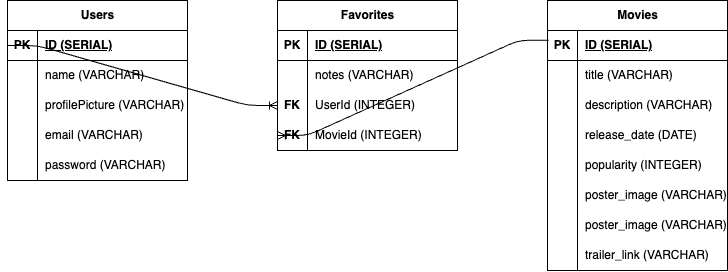

The diagram above was exported from draw.io. Its source (the exported page's mxGraphModel, read from the mxfile embedded in the PNG):
<mxGraphModel dx="874" dy="435" grid="1" gridSize="10" guides="1" tooltips="1" connect="1" arrows="1" fold="1" page="1" pageScale="1" pageWidth="850" pageHeight="1100" math="0" shadow="0">
  <root>
    <mxCell id="0" />
    <mxCell id="1" parent="0" />
    <mxCell id="2" value="Movies" style="shape=table;startSize=30;container=1;collapsible=1;childLayout=tableLayout;fixedRows=1;rowLines=0;fontStyle=1;align=center;resizeLast=1;html=1;" vertex="1" parent="1">
      <mxGeometry x="610" y="90" width="180" height="270" as="geometry" />
    </mxCell>
    <mxCell id="3" value="" style="shape=tableRow;horizontal=0;startSize=0;swimlaneHead=0;swimlaneBody=0;fillColor=none;collapsible=0;dropTarget=0;points=[[0,0.5],[1,0.5]];portConstraint=eastwest;top=0;left=0;right=0;bottom=1;" vertex="1" parent="2">
      <mxGeometry y="30" width="180" height="30" as="geometry" />
    </mxCell>
    <mxCell id="4" value="PK" style="shape=partialRectangle;connectable=0;fillColor=none;top=0;left=0;bottom=0;right=0;fontStyle=1;overflow=hidden;whiteSpace=wrap;html=1;" vertex="1" parent="3">
      <mxGeometry width="30" height="30" as="geometry">
        <mxRectangle width="30" height="30" as="alternateBounds" />
      </mxGeometry>
    </mxCell>
    <mxCell id="5" value="ID (SERIAL)" style="shape=partialRectangle;connectable=0;fillColor=none;top=0;left=0;bottom=0;right=0;align=left;spacingLeft=6;fontStyle=5;overflow=hidden;whiteSpace=wrap;html=1;" vertex="1" parent="3">
      <mxGeometry x="30" width="150" height="30" as="geometry">
        <mxRectangle width="150" height="30" as="alternateBounds" />
      </mxGeometry>
    </mxCell>
    <mxCell id="6" value="" style="shape=tableRow;horizontal=0;startSize=0;swimlaneHead=0;swimlaneBody=0;fillColor=none;collapsible=0;dropTarget=0;points=[[0,0.5],[1,0.5]];portConstraint=eastwest;top=0;left=0;right=0;bottom=0;" vertex="1" parent="2">
      <mxGeometry y="60" width="180" height="30" as="geometry" />
    </mxCell>
    <mxCell id="7" value="" style="shape=partialRectangle;connectable=0;fillColor=none;top=0;left=0;bottom=0;right=0;editable=1;overflow=hidden;whiteSpace=wrap;html=1;" vertex="1" parent="6">
      <mxGeometry width="30" height="30" as="geometry">
        <mxRectangle width="30" height="30" as="alternateBounds" />
      </mxGeometry>
    </mxCell>
    <mxCell id="8" value="title (VARCHAR)" style="shape=partialRectangle;connectable=0;fillColor=none;top=0;left=0;bottom=0;right=0;align=left;spacingLeft=6;overflow=hidden;whiteSpace=wrap;html=1;" vertex="1" parent="6">
      <mxGeometry x="30" width="150" height="30" as="geometry">
        <mxRectangle width="150" height="30" as="alternateBounds" />
      </mxGeometry>
    </mxCell>
    <mxCell id="9" value="" style="shape=tableRow;horizontal=0;startSize=0;swimlaneHead=0;swimlaneBody=0;fillColor=none;collapsible=0;dropTarget=0;points=[[0,0.5],[1,0.5]];portConstraint=eastwest;top=0;left=0;right=0;bottom=0;" vertex="1" parent="2">
      <mxGeometry y="90" width="180" height="30" as="geometry" />
    </mxCell>
    <mxCell id="10" value="" style="shape=partialRectangle;connectable=0;fillColor=none;top=0;left=0;bottom=0;right=0;editable=1;overflow=hidden;whiteSpace=wrap;html=1;" vertex="1" parent="9">
      <mxGeometry width="30" height="30" as="geometry">
        <mxRectangle width="30" height="30" as="alternateBounds" />
      </mxGeometry>
    </mxCell>
    <mxCell id="11" value="description (VARCHAR)" style="shape=partialRectangle;connectable=0;fillColor=none;top=0;left=0;bottom=0;right=0;align=left;spacingLeft=6;overflow=hidden;whiteSpace=wrap;html=1;" vertex="1" parent="9">
      <mxGeometry x="30" width="150" height="30" as="geometry">
        <mxRectangle width="150" height="30" as="alternateBounds" />
      </mxGeometry>
    </mxCell>
    <mxCell id="12" value="" style="shape=tableRow;horizontal=0;startSize=0;swimlaneHead=0;swimlaneBody=0;fillColor=none;collapsible=0;dropTarget=0;points=[[0,0.5],[1,0.5]];portConstraint=eastwest;top=0;left=0;right=0;bottom=0;" vertex="1" parent="2">
      <mxGeometry y="120" width="180" height="30" as="geometry" />
    </mxCell>
    <mxCell id="13" value="" style="shape=partialRectangle;connectable=0;fillColor=none;top=0;left=0;bottom=0;right=0;editable=1;overflow=hidden;whiteSpace=wrap;html=1;" vertex="1" parent="12">
      <mxGeometry width="30" height="30" as="geometry">
        <mxRectangle width="30" height="30" as="alternateBounds" />
      </mxGeometry>
    </mxCell>
    <mxCell id="14" value="release_date (DATE)" style="shape=partialRectangle;connectable=0;fillColor=none;top=0;left=0;bottom=0;right=0;align=left;spacingLeft=6;overflow=hidden;whiteSpace=wrap;html=1;" vertex="1" parent="12">
      <mxGeometry x="30" width="150" height="30" as="geometry">
        <mxRectangle width="150" height="30" as="alternateBounds" />
      </mxGeometry>
    </mxCell>
    <mxCell id="28" value="" style="shape=tableRow;horizontal=0;startSize=0;swimlaneHead=0;swimlaneBody=0;fillColor=none;collapsible=0;dropTarget=0;points=[[0,0.5],[1,0.5]];portConstraint=eastwest;top=0;left=0;right=0;bottom=0;" vertex="1" parent="2">
      <mxGeometry y="150" width="180" height="30" as="geometry" />
    </mxCell>
    <mxCell id="29" value="" style="shape=partialRectangle;connectable=0;fillColor=none;top=0;left=0;bottom=0;right=0;editable=1;overflow=hidden;whiteSpace=wrap;html=1;" vertex="1" parent="28">
      <mxGeometry width="30" height="30" as="geometry">
        <mxRectangle width="30" height="30" as="alternateBounds" />
      </mxGeometry>
    </mxCell>
    <mxCell id="30" value="popularity (INTEGER)" style="shape=partialRectangle;connectable=0;fillColor=none;top=0;left=0;bottom=0;right=0;align=left;spacingLeft=6;overflow=hidden;whiteSpace=wrap;html=1;" vertex="1" parent="28">
      <mxGeometry x="30" width="150" height="30" as="geometry">
        <mxRectangle width="150" height="30" as="alternateBounds" />
      </mxGeometry>
    </mxCell>
    <mxCell id="58" value="" style="shape=tableRow;horizontal=0;startSize=0;swimlaneHead=0;swimlaneBody=0;fillColor=none;collapsible=0;dropTarget=0;points=[[0,0.5],[1,0.5]];portConstraint=eastwest;top=0;left=0;right=0;bottom=0;" vertex="1" parent="2">
      <mxGeometry y="180" width="180" height="30" as="geometry" />
    </mxCell>
    <mxCell id="59" value="" style="shape=partialRectangle;connectable=0;fillColor=none;top=0;left=0;bottom=0;right=0;editable=1;overflow=hidden;whiteSpace=wrap;html=1;" vertex="1" parent="58">
      <mxGeometry width="30" height="30" as="geometry">
        <mxRectangle width="30" height="30" as="alternateBounds" />
      </mxGeometry>
    </mxCell>
    <mxCell id="60" value="poster_image (VARCHAR)" style="shape=partialRectangle;connectable=0;fillColor=none;top=0;left=0;bottom=0;right=0;align=left;spacingLeft=6;overflow=hidden;whiteSpace=wrap;html=1;" vertex="1" parent="58">
      <mxGeometry x="30" width="150" height="30" as="geometry">
        <mxRectangle width="150" height="30" as="alternateBounds" />
      </mxGeometry>
    </mxCell>
    <mxCell id="31" value="" style="shape=tableRow;horizontal=0;startSize=0;swimlaneHead=0;swimlaneBody=0;fillColor=none;collapsible=0;dropTarget=0;points=[[0,0.5],[1,0.5]];portConstraint=eastwest;top=0;left=0;right=0;bottom=0;" vertex="1" parent="2">
      <mxGeometry y="210" width="180" height="30" as="geometry" />
    </mxCell>
    <mxCell id="32" value="" style="shape=partialRectangle;connectable=0;fillColor=none;top=0;left=0;bottom=0;right=0;editable=1;overflow=hidden;whiteSpace=wrap;html=1;" vertex="1" parent="31">
      <mxGeometry width="30" height="30" as="geometry">
        <mxRectangle width="30" height="30" as="alternateBounds" />
      </mxGeometry>
    </mxCell>
    <mxCell id="33" value="poster_image (VARCHAR)" style="shape=partialRectangle;connectable=0;fillColor=none;top=0;left=0;bottom=0;right=0;align=left;spacingLeft=6;overflow=hidden;whiteSpace=wrap;html=1;" vertex="1" parent="31">
      <mxGeometry x="30" width="150" height="30" as="geometry">
        <mxRectangle width="150" height="30" as="alternateBounds" />
      </mxGeometry>
    </mxCell>
    <mxCell id="53" value="" style="shape=tableRow;horizontal=0;startSize=0;swimlaneHead=0;swimlaneBody=0;fillColor=none;collapsible=0;dropTarget=0;points=[[0,0.5],[1,0.5]];portConstraint=eastwest;top=0;left=0;right=0;bottom=0;" vertex="1" parent="2">
      <mxGeometry y="240" width="180" height="30" as="geometry" />
    </mxCell>
    <mxCell id="54" value="" style="shape=partialRectangle;connectable=0;fillColor=none;top=0;left=0;bottom=0;right=0;editable=1;overflow=hidden;whiteSpace=wrap;html=1;" vertex="1" parent="53">
      <mxGeometry width="30" height="30" as="geometry">
        <mxRectangle width="30" height="30" as="alternateBounds" />
      </mxGeometry>
    </mxCell>
    <mxCell id="55" value="trailer_link (VARCHAR)" style="shape=partialRectangle;connectable=0;fillColor=none;top=0;left=0;bottom=0;right=0;align=left;spacingLeft=6;overflow=hidden;whiteSpace=wrap;html=1;" vertex="1" parent="53">
      <mxGeometry x="30" width="150" height="30" as="geometry">
        <mxRectangle width="150" height="30" as="alternateBounds" />
      </mxGeometry>
    </mxCell>
    <mxCell id="15" value="Users" style="shape=table;startSize=30;container=1;collapsible=1;childLayout=tableLayout;fixedRows=1;rowLines=0;fontStyle=1;align=center;resizeLast=1;html=1;" vertex="1" parent="1">
      <mxGeometry x="70" y="90" width="180" height="180" as="geometry" />
    </mxCell>
    <mxCell id="16" value="" style="shape=tableRow;horizontal=0;startSize=0;swimlaneHead=0;swimlaneBody=0;fillColor=none;collapsible=0;dropTarget=0;points=[[0,0.5],[1,0.5]];portConstraint=eastwest;top=0;left=0;right=0;bottom=1;" vertex="1" parent="15">
      <mxGeometry y="30" width="180" height="30" as="geometry" />
    </mxCell>
    <mxCell id="17" value="PK" style="shape=partialRectangle;connectable=0;fillColor=none;top=0;left=0;bottom=0;right=0;fontStyle=1;overflow=hidden;whiteSpace=wrap;html=1;" vertex="1" parent="16">
      <mxGeometry width="30" height="30" as="geometry">
        <mxRectangle width="30" height="30" as="alternateBounds" />
      </mxGeometry>
    </mxCell>
    <mxCell id="18" value="ID (SERIAL)" style="shape=partialRectangle;connectable=0;fillColor=none;top=0;left=0;bottom=0;right=0;align=left;spacingLeft=6;fontStyle=5;overflow=hidden;whiteSpace=wrap;html=1;" vertex="1" parent="16">
      <mxGeometry x="30" width="150" height="30" as="geometry">
        <mxRectangle width="150" height="30" as="alternateBounds" />
      </mxGeometry>
    </mxCell>
    <mxCell id="19" value="" style="shape=tableRow;horizontal=0;startSize=0;swimlaneHead=0;swimlaneBody=0;fillColor=none;collapsible=0;dropTarget=0;points=[[0,0.5],[1,0.5]];portConstraint=eastwest;top=0;left=0;right=0;bottom=0;" vertex="1" parent="15">
      <mxGeometry y="60" width="180" height="30" as="geometry" />
    </mxCell>
    <mxCell id="20" value="" style="shape=partialRectangle;connectable=0;fillColor=none;top=0;left=0;bottom=0;right=0;editable=1;overflow=hidden;whiteSpace=wrap;html=1;" vertex="1" parent="19">
      <mxGeometry width="30" height="30" as="geometry">
        <mxRectangle width="30" height="30" as="alternateBounds" />
      </mxGeometry>
    </mxCell>
    <mxCell id="21" value="name (VARCHAR)" style="shape=partialRectangle;connectable=0;fillColor=none;top=0;left=0;bottom=0;right=0;align=left;spacingLeft=6;overflow=hidden;whiteSpace=wrap;html=1;" vertex="1" parent="19">
      <mxGeometry x="30" width="150" height="30" as="geometry">
        <mxRectangle width="150" height="30" as="alternateBounds" />
      </mxGeometry>
    </mxCell>
    <mxCell id="22" value="" style="shape=tableRow;horizontal=0;startSize=0;swimlaneHead=0;swimlaneBody=0;fillColor=none;collapsible=0;dropTarget=0;points=[[0,0.5],[1,0.5]];portConstraint=eastwest;top=0;left=0;right=0;bottom=0;" vertex="1" parent="15">
      <mxGeometry y="90" width="180" height="30" as="geometry" />
    </mxCell>
    <mxCell id="23" value="" style="shape=partialRectangle;connectable=0;fillColor=none;top=0;left=0;bottom=0;right=0;editable=1;overflow=hidden;whiteSpace=wrap;html=1;" vertex="1" parent="22">
      <mxGeometry width="30" height="30" as="geometry">
        <mxRectangle width="30" height="30" as="alternateBounds" />
      </mxGeometry>
    </mxCell>
    <mxCell id="24" value="profilePicture (VARCHAR)" style="shape=partialRectangle;connectable=0;fillColor=none;top=0;left=0;bottom=0;right=0;align=left;spacingLeft=6;overflow=hidden;whiteSpace=wrap;html=1;" vertex="1" parent="22">
      <mxGeometry x="30" width="150" height="30" as="geometry">
        <mxRectangle width="150" height="30" as="alternateBounds" />
      </mxGeometry>
    </mxCell>
    <mxCell id="25" value="" style="shape=tableRow;horizontal=0;startSize=0;swimlaneHead=0;swimlaneBody=0;fillColor=none;collapsible=0;dropTarget=0;points=[[0,0.5],[1,0.5]];portConstraint=eastwest;top=0;left=0;right=0;bottom=0;" vertex="1" parent="15">
      <mxGeometry y="120" width="180" height="30" as="geometry" />
    </mxCell>
    <mxCell id="26" value="" style="shape=partialRectangle;connectable=0;fillColor=none;top=0;left=0;bottom=0;right=0;editable=1;overflow=hidden;whiteSpace=wrap;html=1;" vertex="1" parent="25">
      <mxGeometry width="30" height="30" as="geometry">
        <mxRectangle width="30" height="30" as="alternateBounds" />
      </mxGeometry>
    </mxCell>
    <mxCell id="27" value="email (VARCHAR)" style="shape=partialRectangle;connectable=0;fillColor=none;top=0;left=0;bottom=0;right=0;align=left;spacingLeft=6;overflow=hidden;whiteSpace=wrap;html=1;" vertex="1" parent="25">
      <mxGeometry x="30" width="150" height="30" as="geometry">
        <mxRectangle width="150" height="30" as="alternateBounds" />
      </mxGeometry>
    </mxCell>
    <mxCell id="34" value="" style="shape=tableRow;horizontal=0;startSize=0;swimlaneHead=0;swimlaneBody=0;fillColor=none;collapsible=0;dropTarget=0;points=[[0,0.5],[1,0.5]];portConstraint=eastwest;top=0;left=0;right=0;bottom=0;" vertex="1" parent="15">
      <mxGeometry y="150" width="180" height="30" as="geometry" />
    </mxCell>
    <mxCell id="35" value="" style="shape=partialRectangle;connectable=0;fillColor=none;top=0;left=0;bottom=0;right=0;editable=1;overflow=hidden;whiteSpace=wrap;html=1;" vertex="1" parent="34">
      <mxGeometry width="30" height="30" as="geometry">
        <mxRectangle width="30" height="30" as="alternateBounds" />
      </mxGeometry>
    </mxCell>
    <mxCell id="36" value="password (VARCHAR)" style="shape=partialRectangle;connectable=0;fillColor=none;top=0;left=0;bottom=0;right=0;align=left;spacingLeft=6;overflow=hidden;whiteSpace=wrap;html=1;" vertex="1" parent="34">
      <mxGeometry x="30" width="150" height="30" as="geometry">
        <mxRectangle width="150" height="30" as="alternateBounds" />
      </mxGeometry>
    </mxCell>
    <mxCell id="37" value="Favorites" style="shape=table;startSize=30;container=1;collapsible=1;childLayout=tableLayout;fixedRows=1;rowLines=0;fontStyle=1;align=center;resizeLast=1;html=1;" vertex="1" parent="1">
      <mxGeometry x="340" y="90" width="180" height="150" as="geometry" />
    </mxCell>
    <mxCell id="38" value="" style="shape=tableRow;horizontal=0;startSize=0;swimlaneHead=0;swimlaneBody=0;fillColor=none;collapsible=0;dropTarget=0;points=[[0,0.5],[1,0.5]];portConstraint=eastwest;top=0;left=0;right=0;bottom=1;" vertex="1" parent="37">
      <mxGeometry y="30" width="180" height="30" as="geometry" />
    </mxCell>
    <mxCell id="39" value="PK" style="shape=partialRectangle;connectable=0;fillColor=none;top=0;left=0;bottom=0;right=0;fontStyle=1;overflow=hidden;whiteSpace=wrap;html=1;" vertex="1" parent="38">
      <mxGeometry width="30" height="30" as="geometry">
        <mxRectangle width="30" height="30" as="alternateBounds" />
      </mxGeometry>
    </mxCell>
    <mxCell id="40" value="ID (SERIAL)" style="shape=partialRectangle;connectable=0;fillColor=none;top=0;left=0;bottom=0;right=0;align=left;spacingLeft=6;fontStyle=5;overflow=hidden;whiteSpace=wrap;html=1;" vertex="1" parent="38">
      <mxGeometry x="30" width="150" height="30" as="geometry">
        <mxRectangle width="150" height="30" as="alternateBounds" />
      </mxGeometry>
    </mxCell>
    <mxCell id="41" value="" style="shape=tableRow;horizontal=0;startSize=0;swimlaneHead=0;swimlaneBody=0;fillColor=none;collapsible=0;dropTarget=0;points=[[0,0.5],[1,0.5]];portConstraint=eastwest;top=0;left=0;right=0;bottom=0;" vertex="1" parent="37">
      <mxGeometry y="60" width="180" height="30" as="geometry" />
    </mxCell>
    <mxCell id="42" value="" style="shape=partialRectangle;connectable=0;fillColor=none;top=0;left=0;bottom=0;right=0;editable=1;overflow=hidden;whiteSpace=wrap;html=1;" vertex="1" parent="41">
      <mxGeometry width="30" height="30" as="geometry">
        <mxRectangle width="30" height="30" as="alternateBounds" />
      </mxGeometry>
    </mxCell>
    <mxCell id="43" value="notes (VARCHAR)" style="shape=partialRectangle;connectable=0;fillColor=none;top=0;left=0;bottom=0;right=0;align=left;spacingLeft=6;overflow=hidden;whiteSpace=wrap;html=1;" vertex="1" parent="41">
      <mxGeometry x="30" width="150" height="30" as="geometry">
        <mxRectangle width="150" height="30" as="alternateBounds" />
      </mxGeometry>
    </mxCell>
    <mxCell id="44" value="" style="shape=tableRow;horizontal=0;startSize=0;swimlaneHead=0;swimlaneBody=0;fillColor=none;collapsible=0;dropTarget=0;points=[[0,0.5],[1,0.5]];portConstraint=eastwest;top=0;left=0;right=0;bottom=0;" vertex="1" parent="37">
      <mxGeometry y="90" width="180" height="30" as="geometry" />
    </mxCell>
    <mxCell id="45" value="&lt;b&gt;FK&lt;/b&gt;" style="shape=partialRectangle;connectable=0;fillColor=none;top=0;left=0;bottom=0;right=0;editable=1;overflow=hidden;whiteSpace=wrap;html=1;" vertex="1" parent="44">
      <mxGeometry width="30" height="30" as="geometry">
        <mxRectangle width="30" height="30" as="alternateBounds" />
      </mxGeometry>
    </mxCell>
    <mxCell id="46" value="UserId (INTEGER)" style="shape=partialRectangle;connectable=0;fillColor=none;top=0;left=0;bottom=0;right=0;align=left;spacingLeft=6;overflow=hidden;whiteSpace=wrap;html=1;" vertex="1" parent="44">
      <mxGeometry x="30" width="150" height="30" as="geometry">
        <mxRectangle width="150" height="30" as="alternateBounds" />
      </mxGeometry>
    </mxCell>
    <mxCell id="47" value="" style="shape=tableRow;horizontal=0;startSize=0;swimlaneHead=0;swimlaneBody=0;fillColor=none;collapsible=0;dropTarget=0;points=[[0,0.5],[1,0.5]];portConstraint=eastwest;top=0;left=0;right=0;bottom=0;" vertex="1" parent="37">
      <mxGeometry y="120" width="180" height="30" as="geometry" />
    </mxCell>
    <mxCell id="48" value="&lt;b&gt;FK&lt;/b&gt;" style="shape=partialRectangle;connectable=0;fillColor=none;top=0;left=0;bottom=0;right=0;editable=1;overflow=hidden;whiteSpace=wrap;html=1;" vertex="1" parent="47">
      <mxGeometry width="30" height="30" as="geometry">
        <mxRectangle width="30" height="30" as="alternateBounds" />
      </mxGeometry>
    </mxCell>
    <mxCell id="49" value="MovieId (INTEGER)" style="shape=partialRectangle;connectable=0;fillColor=none;top=0;left=0;bottom=0;right=0;align=left;spacingLeft=6;overflow=hidden;whiteSpace=wrap;html=1;" vertex="1" parent="47">
      <mxGeometry x="30" width="150" height="30" as="geometry">
        <mxRectangle width="150" height="30" as="alternateBounds" />
      </mxGeometry>
    </mxCell>
    <mxCell id="56" value="" style="edgeStyle=entityRelationEdgeStyle;fontSize=12;html=1;endArrow=ERoneToMany;exitX=0;exitY=0.5;exitDx=0;exitDy=0;entryX=0;entryY=0.5;entryDx=0;entryDy=0;" edge="1" parent="1" source="16" target="44">
      <mxGeometry width="100" height="100" relative="1" as="geometry">
        <mxPoint x="310" y="370" as="sourcePoint" />
        <mxPoint x="410" y="270" as="targetPoint" />
      </mxGeometry>
    </mxCell>
    <mxCell id="57" value="" style="edgeStyle=entityRelationEdgeStyle;fontSize=12;html=1;endArrow=ERoneToMany;exitX=0.007;exitY=0.325;exitDx=0;exitDy=0;exitPerimeter=0;entryX=0;entryY=0.5;entryDx=0;entryDy=0;" edge="1" parent="1" source="3" target="47">
      <mxGeometry width="100" height="100" relative="1" as="geometry">
        <mxPoint x="430" y="340" as="sourcePoint" />
        <mxPoint x="530" y="240" as="targetPoint" />
      </mxGeometry>
    </mxCell>
  </root>
</mxGraphModel>